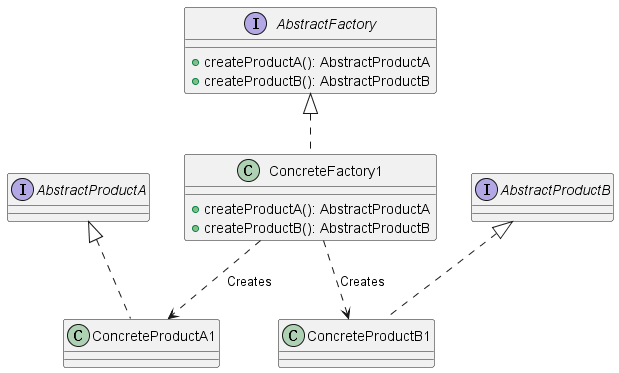

The diagram above was rendered by PlantUML. Its source (embedded in the PNG):
@startuml
!define RECTANGLE class

interface "AbstractFactory" as AbstractFactory {
    +createProductA(): AbstractProductA
    +createProductB(): AbstractProductB
}

class "ConcreteFactory1" as ConcreteFactory1 {
    +createProductA(): AbstractProductA
    +createProductB(): AbstractProductB
}

interface "AbstractProductA" as AbstractProductA {
}

interface "AbstractProductB" as AbstractProductB {
}

class "ConcreteProductA1" as ConcreteProductA1 {
}
class "ConcreteProductB1" as ConcreteProductB1 {
}

AbstractFactory <|.. ConcreteFactory1
AbstractProductA <|.. ConcreteProductA1
AbstractProductB <|.. ConcreteProductB1
ConcreteFactory1 ..> ConcreteProductA1 : Creates
ConcreteFactory1 ..> ConcreteProductB1 : Creates

@enduml